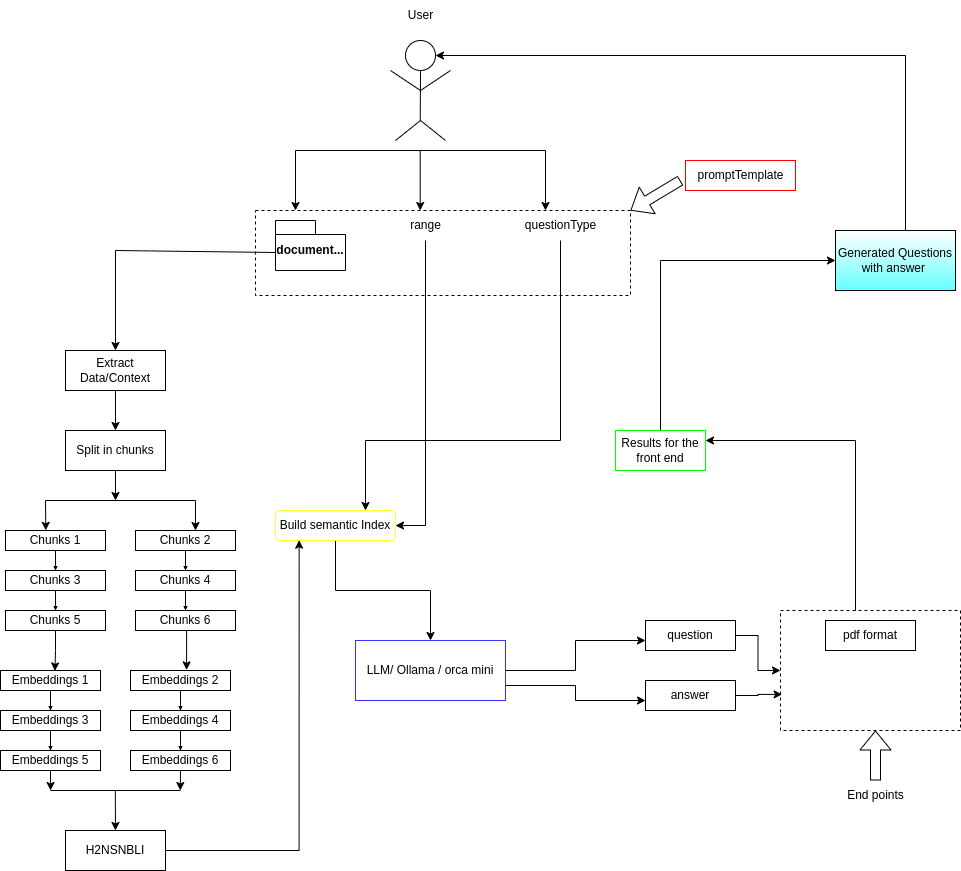

The diagram above was exported from draw.io. Its source (the exported page's mxGraphModel, read from the mxfile embedded in the PNG):
<mxGraphModel dx="1420" dy="866" grid="1" gridSize="10" guides="1" tooltips="1" connect="1" arrows="1" fold="1" page="1" pageScale="1" pageWidth="850" pageHeight="1100" math="0" shadow="0">
  <root>
    <mxCell id="0" />
    <mxCell id="1" parent="0" />
    <mxCell id="qOe_1viEd-NCstS9umKn-4" value="" style="ellipse;whiteSpace=wrap;html=1;aspect=fixed;" parent="1" vertex="1">
      <mxGeometry x="755" y="200" width="30" height="30" as="geometry" />
    </mxCell>
    <mxCell id="qOe_1viEd-NCstS9umKn-5" value="" style="endArrow=none;html=1;rounded=0;" parent="1" edge="1">
      <mxGeometry width="50" height="50" relative="1" as="geometry">
        <mxPoint x="769.75" y="280" as="sourcePoint" />
        <mxPoint x="770" y="230" as="targetPoint" />
      </mxGeometry>
    </mxCell>
    <mxCell id="qOe_1viEd-NCstS9umKn-6" value="" style="endArrow=none;html=1;rounded=0;" parent="1" edge="1">
      <mxGeometry width="50" height="50" relative="1" as="geometry">
        <mxPoint x="740" y="230" as="sourcePoint" />
        <mxPoint x="800" y="230" as="targetPoint" />
        <Array as="points">
          <mxPoint x="770" y="250" />
        </Array>
      </mxGeometry>
    </mxCell>
    <mxCell id="qOe_1viEd-NCstS9umKn-8" value="" style="endArrow=none;html=1;rounded=0;" parent="1" edge="1">
      <mxGeometry width="50" height="50" relative="1" as="geometry">
        <mxPoint x="745" y="300" as="sourcePoint" />
        <mxPoint x="795" y="300" as="targetPoint" />
        <Array as="points">
          <mxPoint x="770" y="280" />
        </Array>
      </mxGeometry>
    </mxCell>
    <mxCell id="qOe_1viEd-NCstS9umKn-9" value="User" style="text;html=1;align=center;verticalAlign=middle;resizable=0;points=[];autosize=1;strokeColor=none;fillColor=none;" parent="1" vertex="1">
      <mxGeometry x="745" y="160" width="50" height="30" as="geometry" />
    </mxCell>
    <mxCell id="qOe_1viEd-NCstS9umKn-10" value="" style="endArrow=classic;html=1;rounded=0;" parent="1" edge="1">
      <mxGeometry width="50" height="50" relative="1" as="geometry">
        <mxPoint x="645" y="310" as="sourcePoint" />
        <mxPoint x="645" y="370" as="targetPoint" />
      </mxGeometry>
    </mxCell>
    <mxCell id="qOe_1viEd-NCstS9umKn-11" value="" style="endArrow=classic;html=1;rounded=0;" parent="1" edge="1">
      <mxGeometry width="50" height="50" relative="1" as="geometry">
        <mxPoint x="895" y="310" as="sourcePoint" />
        <mxPoint x="895" y="370" as="targetPoint" />
      </mxGeometry>
    </mxCell>
    <mxCell id="qOe_1viEd-NCstS9umKn-12" value="" style="endArrow=classic;html=1;rounded=0;" parent="1" edge="1">
      <mxGeometry width="50" height="50" relative="1" as="geometry">
        <mxPoint x="769.7" y="310" as="sourcePoint" />
        <mxPoint x="769.7" y="370" as="targetPoint" />
      </mxGeometry>
    </mxCell>
    <mxCell id="qOe_1viEd-NCstS9umKn-13" value="document..." style="shape=folder;fontStyle=1;spacingTop=10;tabWidth=40;tabHeight=14;tabPosition=left;html=1;whiteSpace=wrap;" parent="1" vertex="1">
      <mxGeometry x="625" y="380" width="70" height="50" as="geometry" />
    </mxCell>
    <mxCell id="qOe_1viEd-NCstS9umKn-61" style="edgeStyle=orthogonalEdgeStyle;rounded=0;orthogonalLoop=1;jettySize=auto;html=1;" parent="1" source="qOe_1viEd-NCstS9umKn-14" target="qOe_1viEd-NCstS9umKn-55" edge="1">
      <mxGeometry relative="1" as="geometry">
        <Array as="points">
          <mxPoint x="775" y="685" />
        </Array>
      </mxGeometry>
    </mxCell>
    <mxCell id="qOe_1viEd-NCstS9umKn-14" value="range" style="text;html=1;align=center;verticalAlign=middle;resizable=0;points=[];autosize=1;strokeColor=none;fillColor=none;" parent="1" vertex="1">
      <mxGeometry x="750" y="370" width="50" height="30" as="geometry" />
    </mxCell>
    <mxCell id="qOe_1viEd-NCstS9umKn-62" style="edgeStyle=orthogonalEdgeStyle;rounded=0;orthogonalLoop=1;jettySize=auto;html=1;entryX=0.75;entryY=0;entryDx=0;entryDy=0;" parent="1" source="qOe_1viEd-NCstS9umKn-15" target="qOe_1viEd-NCstS9umKn-55" edge="1">
      <mxGeometry relative="1" as="geometry">
        <Array as="points">
          <mxPoint x="910" y="600" />
          <mxPoint x="715" y="600" />
        </Array>
      </mxGeometry>
    </mxCell>
    <mxCell id="qOe_1viEd-NCstS9umKn-15" value="questionType" style="text;html=1;align=center;verticalAlign=middle;resizable=0;points=[];autosize=1;strokeColor=none;fillColor=none;" parent="1" vertex="1">
      <mxGeometry x="865" y="370" width="90" height="30" as="geometry" />
    </mxCell>
    <mxCell id="qOe_1viEd-NCstS9umKn-16" value="" style="endArrow=none;html=1;rounded=0;" parent="1" edge="1">
      <mxGeometry width="50" height="50" relative="1" as="geometry">
        <mxPoint x="645" y="310" as="sourcePoint" />
        <mxPoint x="895" y="310" as="targetPoint" />
      </mxGeometry>
    </mxCell>
    <mxCell id="qOe_1viEd-NCstS9umKn-17" value="" style="rounded=0;whiteSpace=wrap;html=1;fillColor=none;dashed=1;" parent="1" vertex="1">
      <mxGeometry x="605" y="370" width="375" height="85" as="geometry" />
    </mxCell>
    <mxCell id="qOe_1viEd-NCstS9umKn-18" value="promptTemplate" style="text;html=1;align=center;verticalAlign=middle;resizable=0;points=[];autosize=1;strokeColor=#FF0000;fillColor=none;" parent="1" vertex="1">
      <mxGeometry x="1035" y="320" width="110" height="30" as="geometry" />
    </mxCell>
    <mxCell id="qOe_1viEd-NCstS9umKn-19" value="" style="shape=flexArrow;endArrow=classic;html=1;rounded=0;" parent="1" edge="1">
      <mxGeometry width="50" height="50" relative="1" as="geometry">
        <mxPoint x="1030" y="340" as="sourcePoint" />
        <mxPoint x="980" y="370" as="targetPoint" />
      </mxGeometry>
    </mxCell>
    <mxCell id="qOe_1viEd-NCstS9umKn-20" value="" style="endArrow=classic;html=1;rounded=0;exitX=0;exitY=0;exitDx=0;exitDy=32;exitPerimeter=0;" parent="1" source="qOe_1viEd-NCstS9umKn-13" edge="1">
      <mxGeometry width="50" height="50" relative="1" as="geometry">
        <mxPoint x="635" y="480" as="sourcePoint" />
        <mxPoint x="465" y="510" as="targetPoint" />
        <Array as="points">
          <mxPoint x="465" y="410" />
        </Array>
      </mxGeometry>
    </mxCell>
    <mxCell id="qOe_1viEd-NCstS9umKn-34" style="edgeStyle=orthogonalEdgeStyle;rounded=0;orthogonalLoop=1;jettySize=auto;html=1;entryX=0.5;entryY=0;entryDx=0;entryDy=0;endSize=2;" parent="1" source="qOe_1viEd-NCstS9umKn-21" target="qOe_1viEd-NCstS9umKn-23" edge="1">
      <mxGeometry relative="1" as="geometry" />
    </mxCell>
    <mxCell id="qOe_1viEd-NCstS9umKn-21" value="Chunks 1" style="rounded=0;whiteSpace=wrap;html=1;" parent="1" vertex="1">
      <mxGeometry x="355" y="690" width="100" height="20" as="geometry" />
    </mxCell>
    <mxCell id="qOe_1viEd-NCstS9umKn-50" style="edgeStyle=orthogonalEdgeStyle;rounded=0;orthogonalLoop=1;jettySize=auto;html=1;exitX=0.5;exitY=1;exitDx=0;exitDy=0;entryX=0.561;entryY=-0.029;entryDx=0;entryDy=0;entryPerimeter=0;" parent="1" source="qOe_1viEd-NCstS9umKn-22" target="qOe_1viEd-NCstS9umKn-48" edge="1">
      <mxGeometry relative="1" as="geometry" />
    </mxCell>
    <mxCell id="qOe_1viEd-NCstS9umKn-22" value="Chunks 6" style="rounded=0;whiteSpace=wrap;html=1;" parent="1" vertex="1">
      <mxGeometry x="485" y="770" width="100" height="20" as="geometry" />
    </mxCell>
    <mxCell id="qOe_1viEd-NCstS9umKn-37" style="edgeStyle=orthogonalEdgeStyle;rounded=0;orthogonalLoop=1;jettySize=auto;html=1;entryX=0.5;entryY=0;entryDx=0;entryDy=0;endSize=2;" parent="1" source="qOe_1viEd-NCstS9umKn-23" target="qOe_1viEd-NCstS9umKn-24" edge="1">
      <mxGeometry relative="1" as="geometry" />
    </mxCell>
    <mxCell id="qOe_1viEd-NCstS9umKn-23" value="Chunks 3" style="rounded=0;whiteSpace=wrap;html=1;" parent="1" vertex="1">
      <mxGeometry x="355" y="730" width="100" height="20" as="geometry" />
    </mxCell>
    <mxCell id="qOe_1viEd-NCstS9umKn-49" style="edgeStyle=orthogonalEdgeStyle;rounded=0;orthogonalLoop=1;jettySize=auto;html=1;entryX=0.544;entryY=0.023;entryDx=0;entryDy=0;entryPerimeter=0;" parent="1" source="qOe_1viEd-NCstS9umKn-24" target="qOe_1viEd-NCstS9umKn-40" edge="1">
      <mxGeometry relative="1" as="geometry" />
    </mxCell>
    <mxCell id="qOe_1viEd-NCstS9umKn-24" value="Chunks 5" style="rounded=0;whiteSpace=wrap;html=1;" parent="1" vertex="1">
      <mxGeometry x="355" y="770" width="100" height="20" as="geometry" />
    </mxCell>
    <mxCell id="qOe_1viEd-NCstS9umKn-36" style="edgeStyle=orthogonalEdgeStyle;rounded=0;orthogonalLoop=1;jettySize=auto;html=1;entryX=0.5;entryY=0;entryDx=0;entryDy=0;endSize=2;" parent="1" source="qOe_1viEd-NCstS9umKn-25" target="qOe_1viEd-NCstS9umKn-22" edge="1">
      <mxGeometry relative="1" as="geometry" />
    </mxCell>
    <mxCell id="qOe_1viEd-NCstS9umKn-25" value="Chunks 4" style="rounded=0;whiteSpace=wrap;html=1;" parent="1" vertex="1">
      <mxGeometry x="485" y="730" width="100" height="20" as="geometry" />
    </mxCell>
    <mxCell id="qOe_1viEd-NCstS9umKn-35" style="edgeStyle=orthogonalEdgeStyle;rounded=0;orthogonalLoop=1;jettySize=auto;html=1;entryX=0.5;entryY=0;entryDx=0;entryDy=0;endSize=2;" parent="1" source="qOe_1viEd-NCstS9umKn-26" target="qOe_1viEd-NCstS9umKn-25" edge="1">
      <mxGeometry relative="1" as="geometry" />
    </mxCell>
    <mxCell id="qOe_1viEd-NCstS9umKn-26" value="Chunks 2" style="rounded=0;whiteSpace=wrap;html=1;" parent="1" vertex="1">
      <mxGeometry x="485" y="690" width="100" height="20" as="geometry" />
    </mxCell>
    <mxCell id="qOe_1viEd-NCstS9umKn-27" value="Extract Data/Context" style="rounded=0;whiteSpace=wrap;html=1;align=center;" parent="1" vertex="1">
      <mxGeometry x="415" y="510" width="100" height="40" as="geometry" />
    </mxCell>
    <mxCell id="qOe_1viEd-NCstS9umKn-28" value="Split in chunks" style="rounded=0;whiteSpace=wrap;html=1;align=center;" parent="1" vertex="1">
      <mxGeometry x="415" y="590" width="100" height="40" as="geometry" />
    </mxCell>
    <mxCell id="qOe_1viEd-NCstS9umKn-29" value="" style="endArrow=classic;html=1;rounded=0;entryX=0.5;entryY=0;entryDx=0;entryDy=0;" parent="1" source="qOe_1viEd-NCstS9umKn-27" target="qOe_1viEd-NCstS9umKn-28" edge="1">
      <mxGeometry width="50" height="50" relative="1" as="geometry">
        <mxPoint x="325" y="530" as="sourcePoint" />
        <mxPoint x="375" y="480" as="targetPoint" />
      </mxGeometry>
    </mxCell>
    <mxCell id="qOe_1viEd-NCstS9umKn-30" value="" style="endArrow=classic;html=1;rounded=0;exitX=0.5;exitY=1;exitDx=0;exitDy=0;" parent="1" source="qOe_1viEd-NCstS9umKn-28" edge="1">
      <mxGeometry width="50" height="50" relative="1" as="geometry">
        <mxPoint x="325" y="690" as="sourcePoint" />
        <mxPoint x="465" y="660" as="targetPoint" />
      </mxGeometry>
    </mxCell>
    <mxCell id="qOe_1viEd-NCstS9umKn-31" value="" style="endArrow=none;html=1;rounded=0;" parent="1" edge="1">
      <mxGeometry width="50" height="50" relative="1" as="geometry">
        <mxPoint x="395" y="660" as="sourcePoint" />
        <mxPoint x="545" y="660" as="targetPoint" />
      </mxGeometry>
    </mxCell>
    <mxCell id="qOe_1viEd-NCstS9umKn-32" value="" style="endArrow=classic;html=1;rounded=0;entryX=0.403;entryY=-0.009;entryDx=0;entryDy=0;entryPerimeter=0;" parent="1" target="qOe_1viEd-NCstS9umKn-21" edge="1">
      <mxGeometry width="50" height="50" relative="1" as="geometry">
        <mxPoint x="395" y="660" as="sourcePoint" />
        <mxPoint x="375" y="640" as="targetPoint" />
      </mxGeometry>
    </mxCell>
    <mxCell id="qOe_1viEd-NCstS9umKn-33" value="" style="endArrow=classic;html=1;rounded=0;entryX=0.403;entryY=-0.009;entryDx=0;entryDy=0;entryPerimeter=0;" parent="1" edge="1">
      <mxGeometry width="50" height="50" relative="1" as="geometry">
        <mxPoint x="545" y="660" as="sourcePoint" />
        <mxPoint x="545" y="690" as="targetPoint" />
      </mxGeometry>
    </mxCell>
    <mxCell id="qOe_1viEd-NCstS9umKn-39" style="edgeStyle=orthogonalEdgeStyle;rounded=0;orthogonalLoop=1;jettySize=auto;html=1;entryX=0.5;entryY=0;entryDx=0;entryDy=0;endSize=2;" parent="1" source="qOe_1viEd-NCstS9umKn-40" target="qOe_1viEd-NCstS9umKn-43" edge="1">
      <mxGeometry relative="1" as="geometry" />
    </mxCell>
    <mxCell id="qOe_1viEd-NCstS9umKn-40" value="Embeddings 1" style="rounded=0;whiteSpace=wrap;html=1;" parent="1" vertex="1">
      <mxGeometry x="350" y="830" width="100" height="20" as="geometry" />
    </mxCell>
    <mxCell id="qOe_1viEd-NCstS9umKn-53" style="edgeStyle=orthogonalEdgeStyle;rounded=0;orthogonalLoop=1;jettySize=auto;html=1;exitX=0.5;exitY=1;exitDx=0;exitDy=0;" parent="1" source="qOe_1viEd-NCstS9umKn-41" edge="1">
      <mxGeometry relative="1" as="geometry">
        <mxPoint x="529.7575757575758" y="950" as="targetPoint" />
      </mxGeometry>
    </mxCell>
    <mxCell id="qOe_1viEd-NCstS9umKn-41" value="Embeddings 6" style="rounded=0;whiteSpace=wrap;html=1;" parent="1" vertex="1">
      <mxGeometry x="480" y="910" width="100" height="20" as="geometry" />
    </mxCell>
    <mxCell id="qOe_1viEd-NCstS9umKn-42" style="edgeStyle=orthogonalEdgeStyle;rounded=0;orthogonalLoop=1;jettySize=auto;html=1;entryX=0.5;entryY=0;entryDx=0;entryDy=0;endSize=2;" parent="1" source="qOe_1viEd-NCstS9umKn-43" target="qOe_1viEd-NCstS9umKn-44" edge="1">
      <mxGeometry relative="1" as="geometry" />
    </mxCell>
    <mxCell id="qOe_1viEd-NCstS9umKn-43" value="Embeddings 3" style="rounded=0;whiteSpace=wrap;html=1;" parent="1" vertex="1">
      <mxGeometry x="350" y="870" width="100" height="20" as="geometry" />
    </mxCell>
    <mxCell id="qOe_1viEd-NCstS9umKn-52" style="edgeStyle=orthogonalEdgeStyle;rounded=0;orthogonalLoop=1;jettySize=auto;html=1;exitX=0.5;exitY=1;exitDx=0;exitDy=0;" parent="1" source="qOe_1viEd-NCstS9umKn-44" edge="1">
      <mxGeometry relative="1" as="geometry">
        <mxPoint x="400.060606060606" y="950" as="targetPoint" />
      </mxGeometry>
    </mxCell>
    <mxCell id="qOe_1viEd-NCstS9umKn-44" value="Embeddings 5" style="rounded=0;whiteSpace=wrap;html=1;" parent="1" vertex="1">
      <mxGeometry x="350" y="910" width="100" height="20" as="geometry" />
    </mxCell>
    <mxCell id="qOe_1viEd-NCstS9umKn-45" style="edgeStyle=orthogonalEdgeStyle;rounded=0;orthogonalLoop=1;jettySize=auto;html=1;entryX=0.5;entryY=0;entryDx=0;entryDy=0;endSize=2;" parent="1" source="qOe_1viEd-NCstS9umKn-46" target="qOe_1viEd-NCstS9umKn-41" edge="1">
      <mxGeometry relative="1" as="geometry" />
    </mxCell>
    <mxCell id="qOe_1viEd-NCstS9umKn-46" value="Embeddings 4" style="rounded=0;whiteSpace=wrap;html=1;" parent="1" vertex="1">
      <mxGeometry x="480" y="870" width="100" height="20" as="geometry" />
    </mxCell>
    <mxCell id="qOe_1viEd-NCstS9umKn-47" style="edgeStyle=orthogonalEdgeStyle;rounded=0;orthogonalLoop=1;jettySize=auto;html=1;entryX=0.5;entryY=0;entryDx=0;entryDy=0;endSize=2;" parent="1" source="qOe_1viEd-NCstS9umKn-48" target="qOe_1viEd-NCstS9umKn-46" edge="1">
      <mxGeometry relative="1" as="geometry" />
    </mxCell>
    <mxCell id="qOe_1viEd-NCstS9umKn-48" value="Embeddings 2" style="rounded=0;whiteSpace=wrap;html=1;" parent="1" vertex="1">
      <mxGeometry x="480" y="830" width="100" height="20" as="geometry" />
    </mxCell>
    <mxCell id="qOe_1viEd-NCstS9umKn-51" value="" style="endArrow=none;html=1;rounded=0;" parent="1" edge="1">
      <mxGeometry width="50" height="50" relative="1" as="geometry">
        <mxPoint x="400" y="950" as="sourcePoint" />
        <mxPoint x="530" y="950" as="targetPoint" />
      </mxGeometry>
    </mxCell>
    <mxCell id="qOe_1viEd-NCstS9umKn-54" value="" style="endArrow=classic;html=1;rounded=0;" parent="1" edge="1">
      <mxGeometry width="50" height="50" relative="1" as="geometry">
        <mxPoint x="464.79999999999995" y="950" as="sourcePoint" />
        <mxPoint x="465" y="990" as="targetPoint" />
        <Array as="points">
          <mxPoint x="464.79999999999995" y="950" />
        </Array>
      </mxGeometry>
    </mxCell>
    <mxCell id="qOe_1viEd-NCstS9umKn-64" style="edgeStyle=orthogonalEdgeStyle;rounded=0;orthogonalLoop=1;jettySize=auto;html=1;exitX=0.5;exitY=1;exitDx=0;exitDy=0;entryX=0.5;entryY=0;entryDx=0;entryDy=0;" parent="1" source="qOe_1viEd-NCstS9umKn-55" target="qOe_1viEd-NCstS9umKn-56" edge="1">
      <mxGeometry relative="1" as="geometry" />
    </mxCell>
    <mxCell id="qOe_1viEd-NCstS9umKn-55" value="Build semantic Index" style="rounded=1;whiteSpace=wrap;html=1;strokeColor=#FFFF33;" parent="1" vertex="1">
      <mxGeometry x="625" y="670" width="120" height="30" as="geometry" />
    </mxCell>
    <mxCell id="qOe_1viEd-NCstS9umKn-65" style="edgeStyle=orthogonalEdgeStyle;rounded=0;orthogonalLoop=1;jettySize=auto;html=1;" parent="1" source="qOe_1viEd-NCstS9umKn-56" edge="1">
      <mxGeometry relative="1" as="geometry">
        <mxPoint x="995" y="800" as="targetPoint" />
        <Array as="points">
          <mxPoint x="925" y="830" />
          <mxPoint x="925" y="800" />
        </Array>
      </mxGeometry>
    </mxCell>
    <mxCell id="qOe_1viEd-NCstS9umKn-66" style="edgeStyle=orthogonalEdgeStyle;rounded=0;orthogonalLoop=1;jettySize=auto;html=1;exitX=1;exitY=0.75;exitDx=0;exitDy=0;" parent="1" source="qOe_1viEd-NCstS9umKn-56" edge="1">
      <mxGeometry relative="1" as="geometry">
        <mxPoint x="995" y="860" as="targetPoint" />
      </mxGeometry>
    </mxCell>
    <mxCell id="qOe_1viEd-NCstS9umKn-56" value="LLM/ Ollama / orca mini" style="rounded=0;whiteSpace=wrap;html=1;strokeColor=#3333FF;" parent="1" vertex="1">
      <mxGeometry x="705" y="800" width="150" height="60" as="geometry" />
    </mxCell>
    <mxCell id="qOe_1viEd-NCstS9umKn-63" style="edgeStyle=orthogonalEdgeStyle;rounded=0;orthogonalLoop=1;jettySize=auto;html=1;entryX=0.197;entryY=0.989;entryDx=0;entryDy=0;entryPerimeter=0;" parent="1" source="qOe_1viEd-NCstS9umKn-58" target="qOe_1viEd-NCstS9umKn-55" edge="1">
      <mxGeometry relative="1" as="geometry" />
    </mxCell>
    <mxCell id="qOe_1viEd-NCstS9umKn-58" value="H2NSNBLI" style="rounded=0;whiteSpace=wrap;html=1;" parent="1" vertex="1">
      <mxGeometry x="415" y="990" width="100" height="40" as="geometry" />
    </mxCell>
    <mxCell id="qOe_1viEd-NCstS9umKn-82" style="edgeStyle=orthogonalEdgeStyle;rounded=0;orthogonalLoop=1;jettySize=auto;html=1;" parent="1" source="qOe_1viEd-NCstS9umKn-60" target="qOe_1viEd-NCstS9umKn-83" edge="1">
      <mxGeometry relative="1" as="geometry">
        <mxPoint x="1245" y="420" as="targetPoint" />
        <Array as="points">
          <mxPoint x="1010" y="420" />
          <mxPoint x="1010" y="420" />
        </Array>
      </mxGeometry>
    </mxCell>
    <mxCell id="qOe_1viEd-NCstS9umKn-60" value="Results for the front end" style="rounded=0;whiteSpace=wrap;html=1;strokeColor=#00FF00;" parent="1" vertex="1">
      <mxGeometry x="965" y="590" width="90" height="40" as="geometry" />
    </mxCell>
    <mxCell id="qOe_1viEd-NCstS9umKn-85" style="edgeStyle=orthogonalEdgeStyle;rounded=0;orthogonalLoop=1;jettySize=auto;html=1;exitX=1;exitY=0.5;exitDx=0;exitDy=0;" parent="1" source="qOe_1viEd-NCstS9umKn-67" target="qOe_1viEd-NCstS9umKn-73" edge="1">
      <mxGeometry relative="1" as="geometry" />
    </mxCell>
    <mxCell id="qOe_1viEd-NCstS9umKn-67" value="question" style="rounded=0;whiteSpace=wrap;html=1;" parent="1" vertex="1">
      <mxGeometry x="995" y="780" width="90" height="30" as="geometry" />
    </mxCell>
    <mxCell id="qOe_1viEd-NCstS9umKn-86" style="edgeStyle=orthogonalEdgeStyle;rounded=0;orthogonalLoop=1;jettySize=auto;html=1;exitX=1;exitY=0.5;exitDx=0;exitDy=0;entryX=0.009;entryY=0.699;entryDx=0;entryDy=0;entryPerimeter=0;" parent="1" source="qOe_1viEd-NCstS9umKn-68" target="qOe_1viEd-NCstS9umKn-73" edge="1">
      <mxGeometry relative="1" as="geometry" />
    </mxCell>
    <mxCell id="qOe_1viEd-NCstS9umKn-68" value="answer" style="rounded=0;whiteSpace=wrap;html=1;" parent="1" vertex="1">
      <mxGeometry x="995" y="840" width="90" height="30" as="geometry" />
    </mxCell>
    <mxCell id="qOe_1viEd-NCstS9umKn-69" value="pdf format" style="rounded=0;whiteSpace=wrap;html=1;" parent="1" vertex="1">
      <mxGeometry x="1175" y="780" width="90" height="30" as="geometry" />
    </mxCell>
    <mxCell id="qOe_1viEd-NCstS9umKn-81" style="edgeStyle=orthogonalEdgeStyle;rounded=0;orthogonalLoop=1;jettySize=auto;html=1;entryX=1;entryY=0.25;entryDx=0;entryDy=0;" parent="1" source="qOe_1viEd-NCstS9umKn-73" target="qOe_1viEd-NCstS9umKn-60" edge="1">
      <mxGeometry relative="1" as="geometry">
        <mxPoint x="1155" y="490" as="targetPoint" />
        <Array as="points">
          <mxPoint x="1205" y="600" />
        </Array>
      </mxGeometry>
    </mxCell>
    <mxCell id="qOe_1viEd-NCstS9umKn-73" value="" style="rounded=0;whiteSpace=wrap;html=1;fillColor=none;dashed=1;" parent="1" vertex="1">
      <mxGeometry x="1130" y="770" width="180" height="120" as="geometry" />
    </mxCell>
    <mxCell id="qOe_1viEd-NCstS9umKn-79" value="" style="shape=flexArrow;endArrow=classic;html=1;rounded=0;" parent="1" edge="1">
      <mxGeometry width="50" height="50" relative="1" as="geometry">
        <mxPoint x="1225" y="940" as="sourcePoint" />
        <mxPoint x="1225" y="890" as="targetPoint" />
      </mxGeometry>
    </mxCell>
    <mxCell id="qOe_1viEd-NCstS9umKn-80" value="End points" style="text;html=1;align=center;verticalAlign=middle;resizable=0;points=[];autosize=1;strokeColor=none;fillColor=none;" parent="1" vertex="1">
      <mxGeometry x="1185" y="940" width="80" height="30" as="geometry" />
    </mxCell>
    <mxCell id="qOe_1viEd-NCstS9umKn-84" style="edgeStyle=orthogonalEdgeStyle;rounded=0;orthogonalLoop=1;jettySize=auto;html=1;entryX=1;entryY=0.5;entryDx=0;entryDy=0;" parent="1" source="qOe_1viEd-NCstS9umKn-83" target="qOe_1viEd-NCstS9umKn-4" edge="1">
      <mxGeometry relative="1" as="geometry">
        <Array as="points">
          <mxPoint x="1255" y="215" />
        </Array>
      </mxGeometry>
    </mxCell>
    <mxCell id="qOe_1viEd-NCstS9umKn-83" value="Generated Questions with answer&amp;nbsp;" style="rounded=0;whiteSpace=wrap;html=1;gradientColor=#66FFFF;" parent="1" vertex="1">
      <mxGeometry x="1185" y="390" width="120" height="60" as="geometry" />
    </mxCell>
  </root>
</mxGraphModel>